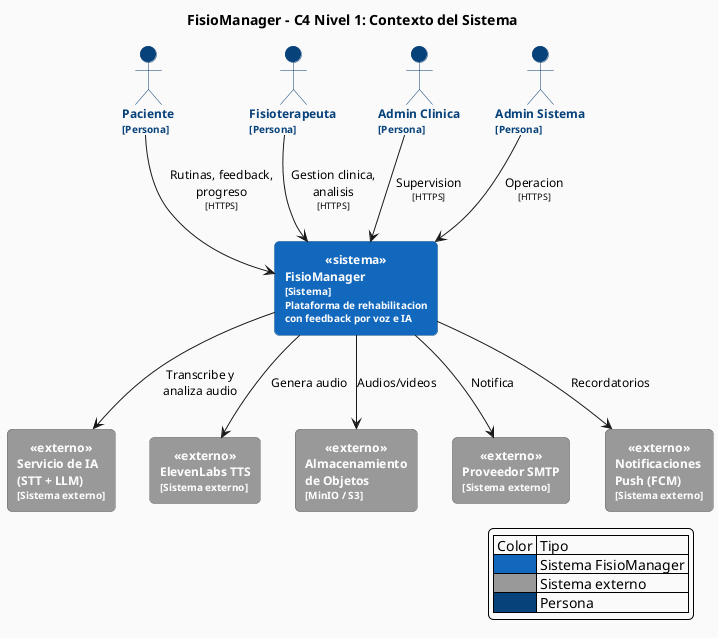

The diagram above was rendered by PlantUML. Its source (embedded in the PNG):
@startuml FisioManager_C4_Contexto

' FisioManager - C4 Nivel 1: Diagrama de Contexto del Sistema


skinparam backgroundColor #FAFAFA
skinparam defaultFontName Arial
skinparam defaultFontSize 12
skinparam shadowing false
skinparam roundCorner 10

skinparam actor {
    BackgroundColor #08427B
    BorderColor #073B6F
}
skinparam ActorFontColor #08427B
skinparam ActorFontStyle bold

skinparam rectangle {
    BackgroundColor<<sistema>> #1168BD
    BorderColor<<sistema>> #0B4884
    FontColor<<sistema>> white
    BackgroundColor<<externo>> #999999
    BorderColor<<externo>> #6B6B6B
    FontColor<<externo>> white
    FontStyle bold
}

title <b>FisioManager - C4 Nivel 1: Contexto del Sistema</b>

actor "Paciente\n<size:10>[Persona]</size>" as paciente
actor "Fisioterapeuta\n<size:10>[Persona]</size>" as terapeuta
actor "Admin Clinica\n<size:10>[Persona]</size>" as adminClinica
actor "Admin Sistema\n<size:10>[Persona]</size>" as adminSistema

rectangle "**FisioManager**\n<size:10>[Sistema]</size>\n<size:10>Plataforma de rehabilitacion</size>\n<size:10>con feedback por voz e IA</size>" as fisio <<sistema>>

rectangle "Servicio de IA\n(STT + LLM)\n<size:10>[Sistema externo]</size>" as ia <<externo>>
rectangle "ElevenLabs TTS\n<size:10>[Sistema externo]</size>" as tts <<externo>>
rectangle "Almacenamiento\nde Objetos\n<size:10>[MinIO / S3]</size>" as storage <<externo>>
rectangle "Proveedor SMTP\n<size:10>[Sistema externo]</size>" as email <<externo>>
rectangle "Notificaciones\nPush (FCM)\n<size:10>[Sistema externo]</size>" as push <<externo>>

paciente --> fisio : Rutinas, feedback,\nprogreso\n<size:9>[HTTPS]</size>
terapeuta --> fisio : Gestion clinica,\nanalisis\n<size:9>[HTTPS]</size>
adminClinica --> fisio : Supervision\n<size:9>[HTTPS]</size>
adminSistema --> fisio : Operacion\n<size:9>[HTTPS]</size>

fisio --> ia : Transcribe y\nanaliza audio
fisio --> tts : Genera audio
fisio --> storage : Audios/videos
fisio --> email : Notifica
fisio --> push : Recordatorios

legend right
    | Color | Tipo |
    |<#1168BD>| Sistema FisioManager |
    |<#999999>| Sistema externo |
    |<#08427B>| Persona |
endlegend

@enduml